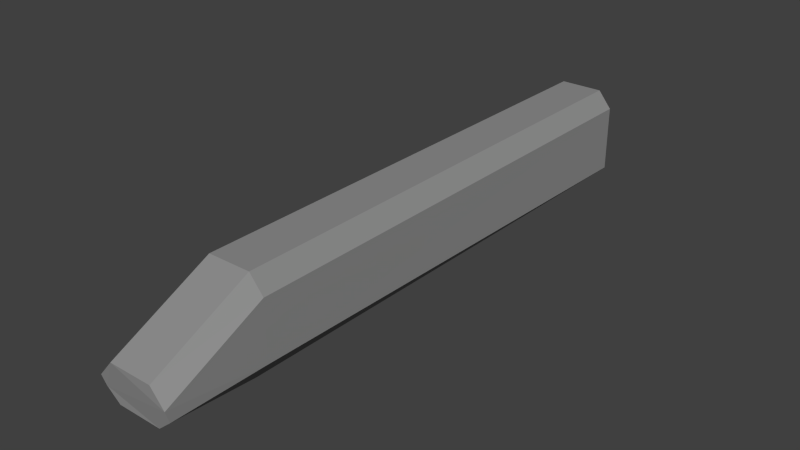# Source: head-tex.blend  (saved by Blender 2.69.0; exported with 4.5.12 LTS)
import bpy
from mathutils import Matrix  # noqa: F401  (used for matrix-valued properties, if any)

bpy.ops.wm.read_factory_settings(use_empty=True)
scene = bpy.context.scene
scene.name = 'Scene'

# ---- collections
col_collection_1 = bpy.data.collections.new('Collection 1'); scene.collection.children.link(col_collection_1)

# ---- materials (node trees are filled in below, after node groups)
mat_material_001 = bpy.data.materials.new('Material.001')
mat_material_001.alpha_threshold = 0.0
mat_material_001.use_transparent_shadow = False
mat_material_001.diffuse_color = (0.281, 0.281, 0.281, 1.0)
mat_material_001.specular_color = (0.1626, 0.1626, 0.1626)
mat_material_001.roughness = 0.5
mat_material_001.line_color = (0.0, 0.0, 0.0, 1.0)

# ---- material node trees

# ---- world
world_world = bpy.data.worlds.new('World'); scene.world = world_world
world_world.color = (0.05088, 0.05088, 0.05088)
world_world.use_sun_shadow = False
world_world.sun_shadow_jitter_overblur = 0.0
world_world.cycles.sampling_method = 'MANUAL'
world_world.cycles.sample_map_resolution = 256

# ---- meshes
me_plane = bpy.data.meshes.new('Plane')
me_plane.from_pydata([(0.9397, 4.0, 0.05394), (-0.94, 4.0, 2.274e-13), (0.92, 4.0, 4.0), (-0.92, 4.0, 4.0), (-1.51, 4.0, 3.28), (-1.51, 4.0, 0.47), (1.51, 4.0, 3.28), (1.508, 4.0, 0.789), (0.94, 25.0, -5.098e-08), (-0.94, 25.0, -5.098e-08), (0.92, 25.0, 4.0), (-0.92, 25.0, 4.0), (-1.51, 25.0, 3.28), (-1.51, 25.0, 0.47), (1.51, 25.0, 3.28), (1.51, 25.0, 0.47), (0.938, 0.00577, 0.319), (-0.942, 0.00577, 0.319), (0.9168, -0.15, 1.98), (-0.9232, -0.15, 1.98), (-1.513, -0.15, 1.293), (-1.528, 0.00577, 0.793), (1.507, -0.15, 1.293), (1.492, 0.00577, 0.793)], [], [(7, 6, 22, 23), (9, 13, 12, 11, 10, 14, 15, 8), (7, 15, 14, 6), (0, 8, 15, 7), (4, 12, 13, 5), (3, 11, 12, 4), (6, 14, 10, 2), (5, 13, 9, 1), (2, 10, 11, 3), (1, 9, 8, 0), (17, 16, 23, 22, 18, 19, 20, 21), (0, 7, 23, 16), (4, 5, 21, 20), (3, 4, 20, 19), (6, 2, 18, 22), (5, 1, 17, 21), (2, 3, 19, 18), (1, 0, 16, 17)])
me_plane.materials.append(mat_material_001)
me_plane.use_remesh_preserve_volume = False
me_plane.use_remesh_preserve_attributes = False
me_plane.use_mirror_vertex_groups = False
me_plane.update()

# ---- objects
ob_plane = bpy.data.objects.new('Plane', me_plane)

# ---- transforms, parenting, visibility, modifiers, constraints
ob_plane.location = (0.0, 0.0, 0.0)
ob_plane.lineart.crease_threshold = 0.0

# ---- collection membership
col_collection_1.objects.link(ob_plane)

# ---- scene / render settings (as saved in the file)
scene.frame_start = 1; scene.frame_end = 250; scene.frame_set(1)
scene.render.engine = 'BLENDER_EEVEE_NEXT'
scene.render.image_settings.compression = 90
scene.render.resolution_percentage = 50
scene.render.dither_intensity = 0.0
scene.cycles.use_denoising = False
scene.cycles.samples = 10
scene.cycles.sampling_pattern = 'TABULATED_SOBOL'
scene.cycles.light_sampling_threshold = 0.0
scene.cycles.use_adaptive_sampling = False
scene.cycles.use_light_tree = False
scene.cycles.blur_glossy = 0.0
scene.cycles.volume_bounces = 1
scene.cycles.pixel_filter_type = 'GAUSSIAN'
scene.cycles.sample_clamp_indirect = 0.0
scene.view_settings.view_transform = 'Standard'
bpy.context.view_layer.update()

# ---- added for rendering (the .blend has no active camera and no usable light): camera, sun
cam_auto = bpy.data.cameras.new('AutoCamera')
cam_auto.lens = 50.0
cam_auto.sensor_width = 36.0
cam_auto.clip_end = 1000.0
ob_auto_camera = bpy.data.objects.new('AutoCamera', cam_auto)
scene.collection.objects.link(ob_auto_camera)
ob_auto_camera.location = (23.72, -16.0497, 20.9831)
ob_auto_camera.rotation_euler = (1.09748, -7.21219e-08, 0.694738)
scene.camera = ob_auto_camera
light_auto_sun = bpy.data.lights.new('AutoSun', 'SUN')
light_auto_sun.energy = 3.0
light_auto_sun.angle = 0.0523599
ob_auto_sun = bpy.data.objects.new('AutoSun', light_auto_sun)
scene.collection.objects.link(ob_auto_sun)
ob_auto_sun.rotation_euler = (0.872665, 0.174533, 0.523599)
bpy.context.view_layer.update()
